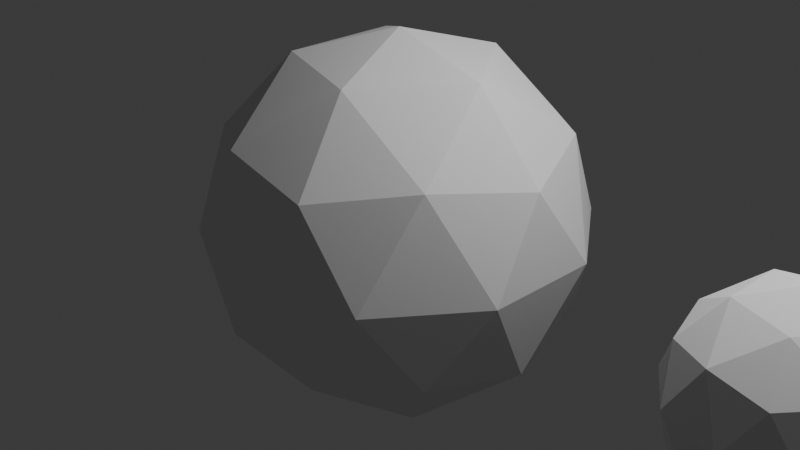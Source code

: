# Source: arch.blend  (saved by Blender 4.2.66; exported with 4.5.12 LTS)
import bpy
from mathutils import Matrix  # noqa: F401  (used for matrix-valued properties, if any)

bpy.ops.wm.read_factory_settings(use_empty=True)
scene = bpy.context.scene
scene.name = 'Scene'

# ---- collections
col_collection = bpy.data.collections.new('Collection'); scene.collection.children.link(col_collection)

# ---- world
world_world = bpy.data.worlds.new('World'); scene.world = world_world
world_world.use_nodes = True; world_world.node_tree.nodes.clear()
_N = world_world.node_tree.nodes; _L = world_world.node_tree.links
n0 = _N.new('ShaderNodeOutputWorld'); n0.name = 'World Output'; n0.location = (300, 300)
n1 = _N.new('ShaderNodeBackground'); n1.name = 'Background'; n1.location = (10, 300)
n1.inputs[0].default_value = (0.05088, 0.05088, 0.05088, 1.0)
_L.new(n1.outputs[0], n0.inputs[0])
n0.is_active_output = True
world_world.color = (0.05088, 0.05088, 0.05088)
world_world.sun_shadow_jitter_overblur = 0.0

# ---- cameras
cam_camera = bpy.data.cameras.new('Camera')
cam_camera.clip_end = 100.0
cam_camera.ortho_scale = 7.314

# ---- lights
light_light = bpy.data.lights.new('Light', 'POINT')
light_light.energy = 1000.0
light_light.shadow_soft_size = 0.1

# ---- meshes
me_cylinder = bpy.data.meshes.new('Cylinder')
me_cylinder.from_pydata([(0.0, -27.99, -3.0), (0.0, -27.99, 3.0), (-5.461, -27.45, -3.0), (-5.461, -27.45, 3.0), (0.0, -30.0, -3.0), (0.0, -30.0, 3.0), (-5.853, -29.42, -3.0), (-5.853, -29.42, 3.0), (-4.032, -29.6, 1.663), (-3.315, -29.67, 1.962), (-3.688, -29.64, 1.848), (-2.538, -29.75, 1.962), (-1.821, -29.82, 1.663), (-2.165, -29.79, 1.848), (-2.926, -29.71, 2.0), (-1.271, -29.87, 1.111), (-0.936, -29.91, -1.018e-13), (-0.9742, -29.9, 0.3902), (-1.087, -29.89, 0.7654), (-1.519, -29.85, 1.414), (-4.917, -29.52, -1.018e-13), (-4.878, -29.52, 0.3902), (-4.581, -29.55, 1.111), (-4.765, -29.53, 0.7654), (-4.334, -29.57, 1.414), (-4.721, -27.53, -9.419e-14), (-4.682, -27.53, 0.3902), (-4.385, -27.56, 1.111), (-4.569, -27.54, 0.7654), (-4.138, -27.58, 1.414), (-3.836, -27.61, 1.663), (-3.119, -27.68, 1.962), (-3.492, -27.65, 1.848), (-2.73, -27.72, 2.0), (-2.342, -27.76, 1.962), (-1.625, -27.83, 1.663), (-1.969, -27.8, 1.848), (-0.74, -27.92, -3.0), (-1.075, -27.88, 1.111), (-0.74, -27.92, -9.419e-14), (-0.936, -29.91, -3.0), (-0.7782, -27.91, 0.3902), (-0.8915, -27.9, 0.7654), (-4.721, -27.53, -3.0), (-4.917, -29.52, -3.0), (-1.323, -27.86, 1.414)], [], [(44, 43, 2, 6), (1, 3, 7, 5), (3, 7, 6, 2), (1, 5, 4, 0), (35, 12, 13, 36), (32, 10, 8, 30), (39, 16, 17, 41), (21, 26, 28, 23), (45, 19, 12, 35), (31, 9, 10, 32), (23, 28, 27, 22), (38, 15, 19, 45), (34, 11, 14, 33), (33, 14, 9, 31), (22, 27, 29, 24), (42, 18, 15, 38), (36, 13, 11, 34), (0, 4, 40, 37), (16, 39, 37, 40), (30, 8, 24, 29), (41, 17, 18, 42), (25, 20, 44, 43), (20, 25, 26, 21), (3, 2, 43, 25, 26, 28, 27, 29, 30, 32, 31, 33, 34, 36, 35, 45, 38, 42, 41, 39, 37, 0, 1), (44, 6, 7, 5, 4, 40, 16, 17, 18, 15, 19, 12, 13, 11, 14, 9, 10, 8, 24, 22, 23, 21, 20)])
_uv = me_cylinder.uv_layers.new(name='UVMap')
_uv.uv.foreach_set('vector', [0.25, 1.0, 0.25, 1.0, 0.0, 0.0, 0.0, 0.0, 0.25, 0.02608, 0.2063, 0.03038, 0.2032, 0.01461, 0.25, 0.01, 0.0, 0.0, 0.0, 0.0, 0.0, 0.0, 0.0, 0.0, 0.0, 0.0, 0.0, 0.0, 0.0, 0.0, 0.0, 0.0, 0.9062, 1.0, 0.9062, 1.0, 0.9375, 1.0, 0.9375, 1.0, 0.0625, 1.0, 0.0625, 1.0, 0.09375, 1.0, 0.09375, 1.0, 0.75, 1.0, 0.75, 1.0, 0.7812, 1.0, 0.7813, 1.0, 0.2188, 1.0, 0.2188, 1.0, 0.1875, 1.0, 0.1875, 1.0, 0.875, 1.0, 0.875, 1.0, 0.9062, 1.0, 0.9062, 1.0, 0.03125, 1.0, 0.03125, 1.0, 0.0625, 1.0, 0.0625, 1.0, 0.1875, 1.0, 0.1875, 1.0, 0.1562, 1.0, 0.1562, 1.0, 0.8438, 1.0, 0.8438, 1.0, 0.875, 1.0, 0.875, 1.0, 0.9688, 1.0, 0.9688, 1.0, 1.0, 1.0, 1.0, 1.0, 0.0, 1.0, 0.0, 1.0, 0.03125, 1.0, 0.03125, 1.0, 0.1562, 1.0, 0.1562, 1.0, 0.125, 1.0, 0.125, 1.0, 0.8125, 1.0, 0.8125, 1.0, 0.8438, 1.0, 0.8438, 1.0, 0.9375, 1.0, 0.9375, 1.0, 0.9688, 1.0, 0.9688, 1.0, 0.0, 0.0, 0.0, 0.0, 0.75, 1.0, 0.75, 1.0, 0.75, 1.0, 0.75, 1.0, 0.75, 1.0, 0.75, 1.0, 0.09375, 1.0, 0.09375, 1.0, 0.125, 1.0, 0.125, 1.0, 0.7813, 1.0, 0.7812, 1.0, 0.8125, 1.0, 0.8125, 1.0, 0.25, 1.0, 0.25, 1.0, 0.25, 1.0, 0.25, 1.0, 0.25, 1.0, 0.25, 1.0, 0.2188, 1.0, 0.2188, 1.0, 0.2063, 0.03038, 0.0, 0.0, 0.25, 1.0, 0.25, 1.0, 0.2188, 1.0, 0.1875, 1.0, 0.1562, 1.0, 0.125, 1.0, 0.09375, 1.0, 0.0625, 1.0, 0.03125, 1.0, 1.0, 1.0, 0.9688, 1.0, 0.9375, 1.0, 0.9062, 1.0, 0.875, 1.0, 0.8438, 1.0, 0.8125, 1.0, 0.7813, 1.0, 0.75, 1.0, 0.75, 1.0, 0.0, 0.0, 0.25, 0.02608, 0.25, 1.0, 0.0, 0.0, 0.2032, 0.01461, 0.0, 0.0, 0.0, 0.0, 0.75, 1.0, 0.75, 1.0, 0.7812, 1.0, 0.8125, 1.0, 0.8438, 1.0, 0.875, 1.0, 0.9062, 1.0, 0.9375, 1.0, 0.9688, 1.0, 0.0, 1.0, 0.03125, 1.0, 0.0625, 1.0, 0.09375, 1.0, 0.125, 1.0, 0.1562, 1.0, 0.1875, 1.0, 0.2188, 1.0, 0.25, 1.0])
me_cylinder.update()
me_icosphere = bpy.data.meshes.new('Icosphere')
me_icosphere.from_pydata([(0.0, 0.0, -2.0), (1.447, -1.051, -0.8944), (-0.5528, -1.701, -0.8944), (-1.789, 0.0, -0.8944), (-0.5528, 1.701, -0.8944), (1.447, 1.051, -0.8944), (0.5528, -1.701, 0.8944), (-1.447, -1.051, 0.8944), (-1.447, 1.051, 0.8944), (0.5528, 1.701, 0.8944), (1.789, 0.0, 0.8944), (0.0, 0.0, 2.0), (-0.3249, -1.0, -1.701), (0.8506, -0.618, -1.701), (0.5257, -1.618, -1.051), (1.701, 0.0, -1.051), (0.8506, 0.618, -1.701), (-1.051, 0.0, -1.701), (-1.376, -1.0, -1.051), (-0.3249, 1.0, -1.701), (-1.376, 1.0, -1.051), (0.5257, 1.618, -1.051), (1.902, -0.618, 0.0), (1.902, 0.618, 0.0), (0.0, -2.0, 0.0), (1.176, -1.618, 0.0), (-1.902, -0.618, 0.0), (-1.176, -1.618, 0.0), (-1.176, 1.618, 0.0), (-1.902, 0.618, 0.0), (1.176, 1.618, 0.0), (0.0, 2.0, 0.0), (1.376, -1.0, 1.051), (-0.5257, -1.618, 1.051), (-1.701, 0.0, 1.051), (-0.5257, 1.618, 1.051), (1.376, 1.0, 1.051), (0.3249, -1.0, 1.701), (1.051, 0.0, 1.701), (-0.8506, -0.618, 1.701), (-0.8506, 0.618, 1.701), (0.3249, 1.0, 1.701)], [], [(0, 13, 12), (1, 13, 15), (0, 12, 17), (0, 17, 19), (0, 19, 16), (1, 15, 22), (2, 14, 24), (3, 18, 26), (4, 20, 28), (5, 21, 30), (1, 22, 25), (2, 24, 27), (3, 26, 29), (4, 28, 31), (5, 30, 23), (6, 32, 37), (7, 33, 39), (8, 34, 40), (9, 35, 41), (10, 36, 38), (38, 41, 11), (38, 36, 41), (36, 9, 41), (41, 40, 11), (41, 35, 40), (35, 8, 40), (40, 39, 11), (40, 34, 39), (34, 7, 39), (39, 37, 11), (39, 33, 37), (33, 6, 37), (37, 38, 11), (37, 32, 38), (32, 10, 38), (23, 36, 10), (23, 30, 36), (30, 9, 36), (31, 35, 9), (31, 28, 35), (28, 8, 35), (29, 34, 8), (29, 26, 34), (26, 7, 34), (27, 33, 7), (27, 24, 33), (24, 6, 33), (25, 32, 6), (25, 22, 32), (22, 10, 32), (30, 31, 9), (30, 21, 31), (21, 4, 31), (28, 29, 8), (28, 20, 29), (20, 3, 29), (26, 27, 7), (26, 18, 27), (18, 2, 27), (24, 25, 6), (24, 14, 25), (14, 1, 25), (22, 23, 10), (22, 15, 23), (15, 5, 23), (16, 21, 5), (16, 19, 21), (19, 4, 21), (19, 20, 4), (19, 17, 20), (17, 3, 20), (17, 18, 3), (17, 12, 18), (12, 2, 18), (15, 16, 5), (15, 13, 16), (13, 0, 16), (12, 14, 2), (12, 13, 14), (13, 1, 14)])
_uv = me_icosphere.uv_layers.new(name='UVMap')
_uv.uv.foreach_set('vector', [0.1818, 0.0, 0.2273, 0.07873, 0.1364, 0.07873, 0.2727, 0.1575, 0.3182, 0.07873, 0.3636, 0.1575, 0.9091, 0.0, 0.9545, 0.07873, 0.8636, 0.07873, 0.7273, 0.0, 0.7727, 0.07873, 0.6818, 0.07873, 0.5455, 0.0, 0.5909, 0.07873, 0.5, 0.07873, 0.2727, 0.1575, 0.3636, 0.1575, 0.3182, 0.2362, 0.09091, 0.1575, 0.1818, 0.1575, 0.1364, 0.2362, 0.8182, 0.1575, 0.9091, 0.1575, 0.8636, 0.2362, 0.6364, 0.1575, 0.7273, 0.1575, 0.6818, 0.2362, 0.4545, 0.1575, 0.5455, 0.1575, 0.5, 0.2362, 0.2727, 0.1575, 0.3182, 0.2362, 0.2273, 0.2362, 0.09091, 0.1575, 0.1364, 0.2362, 0.04546, 0.2362, 0.8182, 0.1575, 0.8636, 0.2362, 0.7727, 0.2362, 0.6364, 0.1575, 0.6818, 0.2362, 0.5909, 0.2362, 0.4545, 0.1575, 0.5, 0.2362, 0.4091, 0.2362, 0.1818, 0.3149, 0.2727, 0.3149, 0.2273, 0.3937, 0.0, 0.3149, 0.09091, 0.3149, 0.04546, 0.3937, 0.7273, 0.3149, 0.8182, 0.3149, 0.7727, 0.3937, 0.5455, 0.3149, 0.6364, 0.3149, 0.5909, 0.3937, 0.3636, 0.3149, 0.4545, 0.3149, 0.4091, 0.3937, 0.4091, 0.3937, 0.5, 0.3937, 0.4545, 0.4724, 0.4091, 0.3937, 0.4545, 0.3149, 0.5, 0.3937, 0.4545, 0.3149, 0.5455, 0.3149, 0.5, 0.3937, 0.5909, 0.3937, 0.6818, 0.3937, 0.6364, 0.4724, 0.5909, 0.3937, 0.6364, 0.3149, 0.6818, 0.3937, 0.6364, 0.3149, 0.7273, 0.3149, 0.6818, 0.3937, 0.7727, 0.3937, 0.8636, 0.3937, 0.8182, 0.4724, 0.7727, 0.3937, 0.8182, 0.3149, 0.8636, 0.3937, 0.8182, 0.3149, 0.9091, 0.3149, 0.8636, 0.3937, 0.04546, 0.3937, 0.1364, 0.3937, 0.09091, 0.4724, 0.04546, 0.3937, 0.09091, 0.3149, 0.1364, 0.3937, 0.09091, 0.3149, 0.1818, 0.3149, 0.1364, 0.3937, 0.2273, 0.3937, 0.3182, 0.3937, 0.2727, 0.4724, 0.2273, 0.3937, 0.2727, 0.3149, 0.3182, 0.3937, 0.2727, 0.3149, 0.3636, 0.3149, 0.3182, 0.3937, 0.4091, 0.2362, 0.4545, 0.3149, 0.3636, 0.3149, 0.4091, 0.2362, 0.5, 0.2362, 0.4545, 0.3149, 0.5, 0.2362, 0.5455, 0.3149, 0.4545, 0.3149, 0.5909, 0.2362, 0.6364, 0.3149, 0.5455, 0.3149, 0.5909, 0.2362, 0.6818, 0.2362, 0.6364, 0.3149, 0.6818, 0.2362, 0.7273, 0.3149, 0.6364, 0.3149, 0.7727, 0.2362, 0.8182, 0.3149, 0.7273, 0.3149, 0.7727, 0.2362, 0.8636, 0.2362, 0.8182, 0.3149, 0.8636, 0.2362, 0.9091, 0.3149, 0.8182, 0.3149, 0.04546, 0.2362, 0.09091, 0.3149, 0.0, 0.3149, 0.04546, 0.2362, 0.1364, 0.2362, 0.09091, 0.3149, 0.1364, 0.2362, 0.1818, 0.3149, 0.09091, 0.3149, 0.2273, 0.2362, 0.2727, 0.3149, 0.1818, 0.3149, 0.2273, 0.2362, 0.3182, 0.2362, 0.2727, 0.3149, 0.3182, 0.2362, 0.3636, 0.3149, 0.2727, 0.3149, 0.5, 0.2362, 0.5909, 0.2362, 0.5455, 0.3149, 0.5, 0.2362, 0.5455, 0.1575, 0.5909, 0.2362, 0.5455, 0.1575, 0.6364, 0.1575, 0.5909, 0.2362, 0.6818, 0.2362, 0.7727, 0.2362, 0.7273, 0.3149, 0.6818, 0.2362, 0.7273, 0.1575, 0.7727, 0.2362, 0.7273, 0.1575, 0.8182, 0.1575, 0.7727, 0.2362, 0.8636, 0.2362, 0.9545, 0.2362, 0.9091, 0.3149, 0.8636, 0.2362, 0.9091, 0.1575, 0.9545, 0.2362, 0.9091, 0.1575, 1.0, 0.1575, 0.9545, 0.2362, 0.1364, 0.2362, 0.2273, 0.2362, 0.1818, 0.3149, 0.1364, 0.2362, 0.1818, 0.1575, 0.2273, 0.2362, 0.1818, 0.1575, 0.2727, 0.1575, 0.2273, 0.2362, 0.3182, 0.2362, 0.4091, 0.2362, 0.3636, 0.3149, 0.3182, 0.2362, 0.3636, 0.1575, 0.4091, 0.2362, 0.3636, 0.1575, 0.4545, 0.1575, 0.4091, 0.2362, 0.5, 0.07873, 0.5455, 0.1575, 0.4545, 0.1575, 0.5, 0.07873, 0.5909, 0.07873, 0.5455, 0.1575, 0.5909, 0.07873, 0.6364, 0.1575, 0.5455, 0.1575, 0.6818, 0.07873, 0.7273, 0.1575, 0.6364, 0.1575, 0.6818, 0.07873, 0.7727, 0.07873, 0.7273, 0.1575, 0.7727, 0.07873, 0.8182, 0.1575, 0.7273, 0.1575, 0.8636, 0.07873, 0.9091, 0.1575, 0.8182, 0.1575, 0.8636, 0.07873, 0.9545, 0.07873, 0.9091, 0.1575, 0.9545, 0.07873, 1.0, 0.1575, 0.9091, 0.1575, 0.3636, 0.1575, 0.4091, 0.07873, 0.4545, 0.1575, 0.3636, 0.1575, 0.3182, 0.07873, 0.4091, 0.07873, 0.3182, 0.07873, 0.3636, 0.0, 0.4091, 0.07873, 0.1364, 0.07873, 0.1818, 0.1575, 0.09091, 0.1575, 0.1364, 0.07873, 0.2273, 0.07873, 0.1818, 0.1575, 0.2273, 0.07873, 0.2727, 0.1575, 0.1818, 0.1575])
me_icosphere.update()
me_icosphere_001 = bpy.data.meshes.new('Icosphere.001')
me_icosphere_001.from_pydata([(0.0, 0.0, -2.0), (1.447, -1.051, -0.8944), (-0.5528, -1.701, -0.8944), (-1.789, 0.0, -0.8944), (-0.5528, 1.701, -0.8944), (1.447, 1.051, -0.8944), (0.5528, -1.701, 0.8944), (-1.447, -1.051, 0.8944), (-1.447, 1.051, 0.8944), (0.5528, 1.701, 0.8944), (1.789, 0.0, 0.8944), (0.0, 0.0, 2.0), (-0.3249, -1.0, -1.701), (0.8506, -0.618, -1.701), (0.5257, -1.618, -1.051), (1.701, 0.0, -1.051), (0.8506, 0.618, -1.701), (-1.051, 0.0, -1.701), (-1.376, -1.0, -1.051), (-0.3249, 1.0, -1.701), (-1.376, 1.0, -1.051), (0.5257, 1.618, -1.051), (1.902, -0.618, 0.0), (1.902, 0.618, 0.0), (0.0, -2.0, 0.0), (1.176, -1.618, 0.0), (-1.902, -0.618, 0.0), (-1.176, -1.618, 0.0), (-1.176, 1.618, 0.0), (-1.902, 0.618, 0.0), (1.176, 1.618, 0.0), (0.0, 2.0, 0.0), (1.376, -1.0, 1.051), (-0.5257, -1.618, 1.051), (-1.701, 0.0, 1.051), (-0.5257, 1.618, 1.051), (1.376, 1.0, 1.051), (0.3249, -1.0, 1.701), (1.051, 0.0, 1.701), (-0.8506, -0.618, 1.701), (-0.8506, 0.618, 1.701), (0.3249, 1.0, 1.701)], [], [(0, 13, 12), (1, 13, 15), (0, 12, 17), (0, 17, 19), (0, 19, 16), (1, 15, 22), (2, 14, 24), (3, 18, 26), (4, 20, 28), (5, 21, 30), (1, 22, 25), (2, 24, 27), (3, 26, 29), (4, 28, 31), (5, 30, 23), (6, 32, 37), (7, 33, 39), (8, 34, 40), (9, 35, 41), (10, 36, 38), (38, 41, 11), (38, 36, 41), (36, 9, 41), (41, 40, 11), (41, 35, 40), (35, 8, 40), (40, 39, 11), (40, 34, 39), (34, 7, 39), (39, 37, 11), (39, 33, 37), (33, 6, 37), (37, 38, 11), (37, 32, 38), (32, 10, 38), (23, 36, 10), (23, 30, 36), (30, 9, 36), (31, 35, 9), (31, 28, 35), (28, 8, 35), (29, 34, 8), (29, 26, 34), (26, 7, 34), (27, 33, 7), (27, 24, 33), (24, 6, 33), (25, 32, 6), (25, 22, 32), (22, 10, 32), (30, 31, 9), (30, 21, 31), (21, 4, 31), (28, 29, 8), (28, 20, 29), (20, 3, 29), (26, 27, 7), (26, 18, 27), (18, 2, 27), (24, 25, 6), (24, 14, 25), (14, 1, 25), (22, 23, 10), (22, 15, 23), (15, 5, 23), (16, 21, 5), (16, 19, 21), (19, 4, 21), (19, 20, 4), (19, 17, 20), (17, 3, 20), (17, 18, 3), (17, 12, 18), (12, 2, 18), (15, 16, 5), (15, 13, 16), (13, 0, 16), (12, 14, 2), (12, 13, 14), (13, 1, 14)])
_uv = me_icosphere_001.uv_layers.new(name='UVMap')
_uv.uv.foreach_set('vector', [0.1818, 0.0, 0.2273, 0.07873, 0.1364, 0.07873, 0.2727, 0.1575, 0.3182, 0.07873, 0.3636, 0.1575, 0.9091, 0.0, 0.9545, 0.07873, 0.8636, 0.07873, 0.7273, 0.0, 0.7727, 0.07873, 0.6818, 0.07873, 0.5455, 0.0, 0.5909, 0.07873, 0.5, 0.07873, 0.2727, 0.1575, 0.3636, 0.1575, 0.3182, 0.2362, 0.09091, 0.1575, 0.1818, 0.1575, 0.1364, 0.2362, 0.8182, 0.1575, 0.9091, 0.1575, 0.8636, 0.2362, 0.6364, 0.1575, 0.7273, 0.1575, 0.6818, 0.2362, 0.4545, 0.1575, 0.5455, 0.1575, 0.5, 0.2362, 0.2727, 0.1575, 0.3182, 0.2362, 0.2273, 0.2362, 0.09091, 0.1575, 0.1364, 0.2362, 0.04546, 0.2362, 0.8182, 0.1575, 0.8636, 0.2362, 0.7727, 0.2362, 0.6364, 0.1575, 0.6818, 0.2362, 0.5909, 0.2362, 0.4545, 0.1575, 0.5, 0.2362, 0.4091, 0.2362, 0.1818, 0.3149, 0.2727, 0.3149, 0.2273, 0.3937, 0.0, 0.3149, 0.09091, 0.3149, 0.04546, 0.3937, 0.7273, 0.3149, 0.8182, 0.3149, 0.7727, 0.3937, 0.5455, 0.3149, 0.6364, 0.3149, 0.5909, 0.3937, 0.3636, 0.3149, 0.4545, 0.3149, 0.4091, 0.3937, 0.4091, 0.3937, 0.5, 0.3937, 0.4545, 0.4724, 0.4091, 0.3937, 0.4545, 0.3149, 0.5, 0.3937, 0.4545, 0.3149, 0.5455, 0.3149, 0.5, 0.3937, 0.5909, 0.3937, 0.6818, 0.3937, 0.6364, 0.4724, 0.5909, 0.3937, 0.6364, 0.3149, 0.6818, 0.3937, 0.6364, 0.3149, 0.7273, 0.3149, 0.6818, 0.3937, 0.7727, 0.3937, 0.8636, 0.3937, 0.8182, 0.4724, 0.7727, 0.3937, 0.8182, 0.3149, 0.8636, 0.3937, 0.8182, 0.3149, 0.9091, 0.3149, 0.8636, 0.3937, 0.04546, 0.3937, 0.1364, 0.3937, 0.09091, 0.4724, 0.04546, 0.3937, 0.09091, 0.3149, 0.1364, 0.3937, 0.09091, 0.3149, 0.1818, 0.3149, 0.1364, 0.3937, 0.2273, 0.3937, 0.3182, 0.3937, 0.2727, 0.4724, 0.2273, 0.3937, 0.2727, 0.3149, 0.3182, 0.3937, 0.2727, 0.3149, 0.3636, 0.3149, 0.3182, 0.3937, 0.4091, 0.2362, 0.4545, 0.3149, 0.3636, 0.3149, 0.4091, 0.2362, 0.5, 0.2362, 0.4545, 0.3149, 0.5, 0.2362, 0.5455, 0.3149, 0.4545, 0.3149, 0.5909, 0.2362, 0.6364, 0.3149, 0.5455, 0.3149, 0.5909, 0.2362, 0.6818, 0.2362, 0.6364, 0.3149, 0.6818, 0.2362, 0.7273, 0.3149, 0.6364, 0.3149, 0.7727, 0.2362, 0.8182, 0.3149, 0.7273, 0.3149, 0.7727, 0.2362, 0.8636, 0.2362, 0.8182, 0.3149, 0.8636, 0.2362, 0.9091, 0.3149, 0.8182, 0.3149, 0.04546, 0.2362, 0.09091, 0.3149, 0.0, 0.3149, 0.04546, 0.2362, 0.1364, 0.2362, 0.09091, 0.3149, 0.1364, 0.2362, 0.1818, 0.3149, 0.09091, 0.3149, 0.2273, 0.2362, 0.2727, 0.3149, 0.1818, 0.3149, 0.2273, 0.2362, 0.3182, 0.2362, 0.2727, 0.3149, 0.3182, 0.2362, 0.3636, 0.3149, 0.2727, 0.3149, 0.5, 0.2362, 0.5909, 0.2362, 0.5455, 0.3149, 0.5, 0.2362, 0.5455, 0.1575, 0.5909, 0.2362, 0.5455, 0.1575, 0.6364, 0.1575, 0.5909, 0.2362, 0.6818, 0.2362, 0.7727, 0.2362, 0.7273, 0.3149, 0.6818, 0.2362, 0.7273, 0.1575, 0.7727, 0.2362, 0.7273, 0.1575, 0.8182, 0.1575, 0.7727, 0.2362, 0.8636, 0.2362, 0.9545, 0.2362, 0.9091, 0.3149, 0.8636, 0.2362, 0.9091, 0.1575, 0.9545, 0.2362, 0.9091, 0.1575, 1.0, 0.1575, 0.9545, 0.2362, 0.1364, 0.2362, 0.2273, 0.2362, 0.1818, 0.3149, 0.1364, 0.2362, 0.1818, 0.1575, 0.2273, 0.2362, 0.1818, 0.1575, 0.2727, 0.1575, 0.2273, 0.2362, 0.3182, 0.2362, 0.4091, 0.2362, 0.3636, 0.3149, 0.3182, 0.2362, 0.3636, 0.1575, 0.4091, 0.2362, 0.3636, 0.1575, 0.4545, 0.1575, 0.4091, 0.2362, 0.5, 0.07873, 0.5455, 0.1575, 0.4545, 0.1575, 0.5, 0.07873, 0.5909, 0.07873, 0.5455, 0.1575, 0.5909, 0.07873, 0.6364, 0.1575, 0.5455, 0.1575, 0.6818, 0.07873, 0.7273, 0.1575, 0.6364, 0.1575, 0.6818, 0.07873, 0.7727, 0.07873, 0.7273, 0.1575, 0.7727, 0.07873, 0.8182, 0.1575, 0.7273, 0.1575, 0.8636, 0.07873, 0.9091, 0.1575, 0.8182, 0.1575, 0.8636, 0.07873, 0.9545, 0.07873, 0.9091, 0.1575, 0.9545, 0.07873, 1.0, 0.1575, 0.9091, 0.1575, 0.3636, 0.1575, 0.4091, 0.07873, 0.4545, 0.1575, 0.3636, 0.1575, 0.3182, 0.07873, 0.4091, 0.07873, 0.3182, 0.07873, 0.3636, 0.0, 0.4091, 0.07873, 0.1364, 0.07873, 0.1818, 0.1575, 0.09091, 0.1575, 0.1364, 0.07873, 0.2273, 0.07873, 0.1818, 0.1575, 0.2273, 0.07873, 0.2727, 0.1575, 0.1818, 0.1575])
me_icosphere_001.update()
me_cylinder_001 = bpy.data.meshes.new('Cylinder.001')
me_cylinder_001.from_pydata([(0.0, 29.0, -3.0), (0.0, 29.0, 3.0), (5.657, 28.44, -3.0), (5.657, 28.44, 3.0), (11.1, 26.79, -3.0), (11.1, 26.79, 3.0), (16.11, 24.11, -3.0), (16.11, 24.11, 3.0), (20.5, 20.5, -3.0), (20.5, 20.5, 3.0), (24.11, 16.11, -3.0), (24.11, 16.11, 3.0), (26.79, 11.1, -3.0), (26.79, 11.1, 3.0), (28.44, 5.657, -3.0), (28.44, 5.657, 3.0), (29.0, 0.0, -3.0), (29.0, 0.0, 3.0), (28.44, -5.657, -3.0), (28.44, -5.657, 3.0), (26.79, -11.1, -3.0), (26.79, -11.1, 3.0), (24.11, -16.11, -3.0), (24.11, -16.11, 3.0), (20.5, -20.5, -3.0), (20.5, -20.5, 3.0), (16.11, -24.11, -3.0), (16.11, -24.11, 3.0), (11.1, -26.79, -3.0), (11.1, -26.79, 3.0), (5.657, -28.44, -3.0), (5.657, -28.44, 3.0), (0.0, -29.0, -3.0), (0.0, -29.0, 3.0), (-5.657, -28.44, -3.0), (-5.657, -28.44, 3.0), (-11.1, -26.79, -3.0), (-11.1, -26.79, 3.0), (-16.11, -24.11, -3.0), (-16.11, -24.11, 3.0), (-20.5, -20.5, -3.0), (-20.5, -20.5, 3.0), (-24.11, -16.11, -3.0), (-24.11, -16.11, 3.0), (-26.79, -11.1, -3.0), (-26.79, -11.1, 3.0), (-28.44, -5.657, -3.0), (-28.44, -5.657, 3.0), (-29.0, 0.0, -3.0), (-29.0, 0.0, 3.0), (-28.44, 5.657, -3.0), (-28.44, 5.657, 3.0), (-26.79, 11.1, -3.0), (-26.79, 11.1, 3.0), (-24.11, 16.11, -3.0), (-24.11, 16.11, 3.0), (-20.5, 20.5, -3.0), (-20.5, 20.5, 3.0), (-16.11, 24.11, -3.0), (-16.11, 24.11, 3.0), (-11.1, 26.79, -3.0), (-11.1, 26.79, 3.0), (-5.657, 28.44, -3.0), (-5.657, 28.44, 3.0), (0.0, 30.0, -3.0), (5.853, 29.42, -3.0), (5.853, 29.42, 3.0), (0.0, 30.0, 3.0), (11.48, 27.72, -3.0), (11.48, 27.72, 3.0), (16.67, 24.94, -3.0), (16.67, 24.94, 3.0), (21.21, 21.21, -3.0), (21.21, 21.21, 3.0), (24.94, 16.67, -3.0), (24.94, 16.67, 3.0), (27.72, 11.48, -3.0), (27.72, 11.48, 3.0), (29.42, 5.853, -3.0), (29.42, 5.853, 3.0), (30.0, 0.0, -3.0), (30.0, 0.0, 3.0), (29.42, -5.853, -3.0), (29.42, -5.853, 3.0), (27.72, -11.48, -3.0), (27.72, -11.48, 3.0), (24.94, -16.67, -3.0), (24.94, -16.67, 3.0), (21.21, -21.21, -3.0), (21.21, -21.21, 3.0), (16.67, -24.94, -3.0), (16.67, -24.94, 3.0), (11.48, -27.72, -3.0), (11.48, -27.72, 3.0), (5.853, -29.42, -3.0), (5.853, -29.42, 3.0), (0.0, -30.0, -3.0), (0.0, -30.0, 3.0), (-5.853, -29.42, -3.0), (-5.853, -29.42, 3.0), (-11.48, -27.72, -3.0), (-11.48, -27.72, 3.0), (-16.67, -24.94, -3.0), (-16.67, -24.94, 3.0), (-21.21, -21.21, -3.0), (-21.21, -21.21, 3.0), (-24.94, -16.67, -3.0), (-24.94, -16.67, 3.0), (-27.72, -11.48, -3.0), (-27.72, -11.48, 3.0), (-29.42, -5.853, -3.0), (-29.42, -5.853, 3.0), (-30.0, 0.0, -3.0), (-30.0, 0.0, 3.0), (-29.42, 5.853, -3.0), (-29.42, 5.853, 3.0), (-27.72, 11.48, -3.0), (-27.72, 11.48, 3.0), (-24.94, 16.67, -3.0), (-24.94, 16.67, 3.0), (-21.21, 21.21, -3.0), (-21.21, 21.21, 3.0), (-16.67, 24.94, -3.0), (-16.67, 24.94, 3.0), (-11.48, 27.72, -3.0), (-11.48, 27.72, 3.0), (-5.853, 29.42, -3.0), (-5.853, 29.42, 3.0)], [], [(64, 67, 66, 65), (65, 66, 69, 68), (68, 69, 71, 70), (70, 71, 73, 72), (72, 73, 75, 74), (74, 75, 77, 76), (76, 77, 79, 78), (78, 79, 81, 80), (80, 81, 83, 82), (82, 83, 85, 84), (84, 85, 87, 86), (86, 87, 89, 88), (88, 89, 91, 90), (90, 91, 93, 92), (92, 93, 95, 94), (94, 95, 97, 96), (96, 97, 99, 98), (98, 99, 101, 100), (100, 101, 103, 102), (102, 103, 105, 104), (104, 105, 107, 106), (106, 107, 109, 108), (108, 109, 111, 110), (110, 111, 113, 112), (112, 113, 115, 114), (114, 115, 117, 116), (116, 117, 119, 118), (118, 119, 121, 120), (120, 121, 123, 122), (122, 123, 125, 124), (124, 125, 127, 126), (126, 127, 67, 64), (2, 0, 64, 65), (1, 3, 66, 67), (4, 2, 65, 68), (3, 5, 69, 66), (6, 4, 68, 70), (5, 7, 71, 69), (8, 6, 70, 72), (7, 9, 73, 71), (10, 8, 72, 74), (9, 11, 75, 73), (12, 10, 74, 76), (11, 13, 77, 75), (14, 12, 76, 78), (13, 15, 79, 77), (16, 14, 78, 80), (15, 17, 81, 79), (18, 16, 80, 82), (17, 19, 83, 81), (20, 18, 82, 84), (19, 21, 85, 83), (22, 20, 84, 86), (21, 23, 87, 85), (24, 22, 86, 88), (23, 25, 89, 87), (26, 24, 88, 90), (25, 27, 91, 89), (28, 26, 90, 92), (27, 29, 93, 91), (30, 28, 92, 94), (29, 31, 95, 93), (32, 30, 94, 96), (31, 33, 97, 95), (34, 32, 96, 98), (33, 35, 99, 97), (36, 34, 98, 100), (35, 37, 101, 99), (38, 36, 100, 102), (37, 39, 103, 101), (40, 38, 102, 104), (39, 41, 105, 103), (42, 40, 104, 106), (41, 43, 107, 105), (44, 42, 106, 108), (43, 45, 109, 107), (46, 44, 108, 110), (45, 47, 111, 109), (48, 46, 110, 112), (47, 49, 113, 111), (50, 48, 112, 114), (49, 51, 115, 113), (52, 50, 114, 116), (51, 53, 117, 115), (54, 52, 116, 118), (53, 55, 119, 117), (56, 54, 118, 120), (55, 57, 121, 119), (58, 56, 120, 122), (57, 59, 123, 121), (60, 58, 122, 124), (59, 61, 125, 123), (62, 60, 124, 126), (61, 63, 127, 125), (0, 62, 126, 64), (63, 1, 67, 127), (1, 63, 62, 0), (63, 61, 60, 62), (61, 59, 58, 60), (59, 57, 56, 58), (57, 55, 54, 56), (55, 53, 52, 54), (53, 51, 50, 52), (51, 49, 48, 50), (49, 47, 46, 48), (47, 45, 44, 46), (45, 43, 42, 44), (43, 41, 40, 42), (41, 39, 38, 40), (39, 37, 36, 38), (37, 35, 34, 36), (35, 33, 32, 34), (33, 31, 30, 32), (31, 29, 28, 30), (29, 27, 26, 28), (27, 25, 24, 26), (25, 23, 22, 24), (23, 21, 20, 22), (21, 19, 18, 20), (19, 17, 16, 18), (17, 15, 14, 16), (15, 13, 12, 14), (13, 11, 10, 12), (11, 9, 8, 10), (9, 7, 6, 8), (7, 5, 4, 6), (5, 3, 2, 4), (3, 1, 0, 2)])
_uv = me_cylinder_001.uv_layers.new(name='UVMap')
_uv.uv.foreach_set('vector', [1.0, 0.5, 1.0, 1.0, 0.9688, 1.0, 0.9688, 0.5, 0.9688, 0.5, 0.9688, 1.0, 0.9375, 1.0, 0.9375, 0.5, 0.9375, 0.5, 0.9375, 1.0, 0.9062, 1.0, 0.9062, 0.5, 0.9062, 0.5, 0.9062, 1.0, 0.875, 1.0, 0.875, 0.5, 0.875, 0.5, 0.875, 1.0, 0.8438, 1.0, 0.8438, 0.5, 0.8438, 0.5, 0.8438, 1.0, 0.8125, 1.0, 0.8125, 0.5, 0.8125, 0.5, 0.8125, 1.0, 0.7812, 1.0, 0.7812, 0.5, 0.7812, 0.5, 0.7812, 1.0, 0.75, 1.0, 0.75, 0.5, 0.75, 0.5, 0.75, 1.0, 0.7188, 1.0, 0.7188, 0.5, 0.7188, 0.5, 0.7188, 1.0, 0.6875, 1.0, 0.6875, 0.5, 0.6875, 0.5, 0.6875, 1.0, 0.6562, 1.0, 0.6562, 0.5, 0.6562, 0.5, 0.6562, 1.0, 0.625, 1.0, 0.625, 0.5, 0.625, 0.5, 0.625, 1.0, 0.5938, 1.0, 0.5938, 0.5, 0.5938, 0.5, 0.5938, 1.0, 0.5625, 1.0, 0.5625, 0.5, 0.5625, 0.5, 0.5625, 1.0, 0.5312, 1.0, 0.5312, 0.5, 0.5312, 0.5, 0.5312, 1.0, 0.5, 1.0, 0.5, 0.5, 0.5, 0.5, 0.5, 1.0, 0.4688, 1.0, 0.4688, 0.5, 0.4688, 0.5, 0.4688, 1.0, 0.4375, 1.0, 0.4375, 0.5, 0.4375, 0.5, 0.4375, 1.0, 0.4062, 1.0, 0.4062, 0.5, 0.4062, 0.5, 0.4062, 1.0, 0.375, 1.0, 0.375, 0.5, 0.375, 0.5, 0.375, 1.0, 0.3438, 1.0, 0.3438, 0.5, 0.3438, 0.5, 0.3438, 1.0, 0.3125, 1.0, 0.3125, 0.5, 0.3125, 0.5, 0.3125, 1.0, 0.2812, 1.0, 0.2812, 0.5, 0.2812, 0.5, 0.2812, 1.0, 0.25, 1.0, 0.25, 0.5, 0.25, 0.5, 0.25, 1.0, 0.2188, 1.0, 0.2188, 0.5, 0.2188, 0.5, 0.2188, 1.0, 0.1875, 1.0, 0.1875, 0.5, 0.1875, 0.5, 0.1875, 1.0, 0.1562, 1.0, 0.1562, 0.5, 0.1562, 0.5, 0.1562, 1.0, 0.125, 1.0, 0.125, 0.5, 0.125, 0.5, 0.125, 1.0, 0.09375, 1.0, 0.09375, 0.5, 0.09375, 0.5, 0.09375, 1.0, 0.0625, 1.0, 0.0625, 0.5, 0.0625, 0.5, 0.0625, 1.0, 0.03125, 1.0, 0.03125, 0.5, 0.03125, 0.5, 0.03125, 1.0, 0.0, 1.0, 0.0, 0.5, 0.7953, 0.4775, 0.75, 0.482, 0.75, 0.49, 0.7968, 0.4854, 0.25, 0.482, 0.2953, 0.4775, 0.2968, 0.4854, 0.25, 0.49, 0.8388, 0.4643, 0.7953, 0.4775, 0.7968, 0.4854, 0.8418, 0.4717, 0.2953, 0.4775, 0.3388, 0.4643, 0.3418, 0.4717, 0.2968, 0.4854, 0.8789, 0.4429, 0.8388, 0.4643, 0.8418, 0.4717, 0.8833, 0.4496, 0.3388, 0.4643, 0.3789, 0.4429, 0.3833, 0.4496, 0.3418, 0.4717, 0.914, 0.414, 0.8789, 0.4429, 0.8833, 0.4496, 0.9197, 0.4197, 0.3789, 0.4429, 0.414, 0.414, 0.4197, 0.4197, 0.3833, 0.4496, 0.9429, 0.3789, 0.914, 0.414, 0.9197, 0.4197, 0.9496, 0.3833, 0.414, 0.414, 0.4429, 0.3789, 0.4496, 0.3833, 0.4197, 0.4197, 0.9643, 0.3388, 0.9429, 0.3789, 0.9496, 0.3833, 0.9717, 0.3418, 0.4429, 0.3789, 0.4643, 0.3388, 0.4717, 0.3418, 0.4496, 0.3833, 0.9775, 0.2953, 0.9643, 0.3388, 0.9717, 0.3418, 0.9854, 0.2968, 0.4643, 0.3388, 0.4775, 0.2953, 0.4854, 0.2968, 0.4717, 0.3418, 0.982, 0.25, 0.9775, 0.2953, 0.9854, 0.2968, 0.99, 0.25, 0.4775, 0.2953, 0.482, 0.25, 0.49, 0.25, 0.4854, 0.2968, 0.9775, 0.2047, 0.982, 0.25, 0.99, 0.25, 0.9854, 0.2032, 0.482, 0.25, 0.4775, 0.2047, 0.4854, 0.2032, 0.49, 0.25, 0.9643, 0.1612, 0.9775, 0.2047, 0.9854, 0.2032, 0.9717, 0.1582, 0.4775, 0.2047, 0.4643, 0.1612, 0.4717, 0.1582, 0.4854, 0.2032, 0.9429, 0.1211, 0.9643, 0.1612, 0.9717, 0.1582, 0.9496, 0.1167, 0.4643, 0.1612, 0.4429, 0.1211, 0.4496, 0.1167, 0.4717, 0.1582, 0.914, 0.08598, 0.9429, 0.1211, 0.9496, 0.1167, 0.9197, 0.08029, 0.4429, 0.1211, 0.414, 0.08598, 0.4197, 0.08029, 0.4496, 0.1167, 0.8789, 0.05713, 0.914, 0.08598, 0.9197, 0.08029, 0.8833, 0.05045, 0.414, 0.08598, 0.3789, 0.05713, 0.3833, 0.05045, 0.4197, 0.08029, 0.8388, 0.0357, 0.8789, 0.05713, 0.8833, 0.05045, 0.8418, 0.02827, 0.3789, 0.05713, 0.3388, 0.0357, 0.3418, 0.02827, 0.3833, 0.05045, 0.7953, 0.0225, 0.8388, 0.0357, 0.8418, 0.02827, 0.7968, 0.01461, 0.3388, 0.0357, 0.2953, 0.0225, 0.2968, 0.01461, 0.3418, 0.02827, 0.75, 0.01804, 0.7953, 0.0225, 0.7968, 0.01461, 0.75, 0.01, 0.2953, 0.0225, 0.25, 0.01804, 0.25, 0.01, 0.2968, 0.01461, 0.7047, 0.0225, 0.75, 0.01804, 0.75, 0.01, 0.7032, 0.01461, 0.25, 0.01804, 0.2047, 0.0225, 0.2032, 0.01461, 0.25, 0.01, 0.6612, 0.0357, 0.7047, 0.0225, 0.7032, 0.01461, 0.6582, 0.02827, 0.2047, 0.0225, 0.1612, 0.0357, 0.1582, 0.02827, 0.2032, 0.01461, 0.6211, 0.05713, 0.6612, 0.0357, 0.6582, 0.02827, 0.6167, 0.05045, 0.1612, 0.0357, 0.1211, 0.05713, 0.1167, 0.05045, 0.1582, 0.02827, 0.586, 0.08598, 0.6211, 0.05713, 0.6167, 0.05045, 0.5803, 0.08029, 0.1211, 0.05713, 0.08598, 0.08598, 0.08029, 0.08029, 0.1167, 0.05045, 0.5571, 0.1211, 0.586, 0.08598, 0.5803, 0.08029, 0.5504, 0.1167, 0.08598, 0.08598, 0.05713, 0.1211, 0.05045, 0.1167, 0.08029, 0.08029, 0.5357, 0.1612, 0.5571, 0.1211, 0.5504, 0.1167, 0.5283, 0.1582, 0.05713, 0.1211, 0.0357, 0.1612, 0.02827, 0.1582, 0.05045, 0.1167, 0.5225, 0.2047, 0.5357, 0.1612, 0.5283, 0.1582, 0.5146, 0.2032, 0.0357, 0.1612, 0.0225, 0.2047, 0.01461, 0.2032, 0.02827, 0.1582, 0.518, 0.25, 0.5225, 0.2047, 0.5146, 0.2032, 0.51, 0.25, 0.0225, 0.2047, 0.01804, 0.25, 0.01, 0.25, 0.01461, 0.2032, 0.5225, 0.2953, 0.518, 0.25, 0.51, 0.25, 0.5146, 0.2968, 0.01804, 0.25, 0.0225, 0.2953, 0.01461, 0.2968, 0.01, 0.25, 0.5357, 0.3388, 0.5225, 0.2953, 0.5146, 0.2968, 0.5283, 0.3418, 0.0225, 0.2953, 0.0357, 0.3388, 0.02827, 0.3418, 0.01461, 0.2968, 0.5571, 0.3789, 0.5357, 0.3388, 0.5283, 0.3418, 0.5504, 0.3833, 0.0357, 0.3388, 0.05713, 0.3789, 0.05045, 0.3833, 0.02827, 0.3418, 0.586, 0.414, 0.5571, 0.3789, 0.5504, 0.3833, 0.5803, 0.4197, 0.05713, 0.3789, 0.08598, 0.414, 0.08029, 0.4197, 0.05045, 0.3833, 0.6211, 0.4429, 0.586, 0.414, 0.5803, 0.4197, 0.6167, 0.4496, 0.08598, 0.414, 0.1211, 0.4429, 0.1167, 0.4496, 0.08029, 0.4197, 0.6612, 0.4643, 0.6211, 0.4429, 0.6167, 0.4496, 0.6582, 0.4717, 0.1211, 0.4429, 0.1612, 0.4643, 0.1582, 0.4717, 0.1167, 0.4496, 0.7047, 0.4775, 0.6612, 0.4643, 0.6582, 0.4717, 0.7032, 0.4854, 0.1612, 0.4643, 0.2047, 0.4775, 0.2032, 0.4854, 0.1582, 0.4717, 0.75, 0.482, 0.7047, 0.4775, 0.7032, 0.4854, 0.75, 0.49, 0.2047, 0.4775, 0.25, 0.482, 0.25, 0.49, 0.2032, 0.4854, 0.25, 0.482, 0.2047, 0.4775, 0.7047, 0.4775, 0.75, 0.482, 0.2047, 0.4775, 0.1612, 0.4643, 0.6612, 0.4643, 0.7047, 0.4775, 0.1612, 0.4643, 0.1211, 0.4429, 0.6211, 0.4429, 0.6612, 0.4643, 0.1211, 0.4429, 0.08598, 0.414, 0.586, 0.414, 0.6211, 0.4429, 0.08598, 0.414, 0.05713, 0.3789, 0.5571, 0.3789, 0.586, 0.414, 0.05713, 0.3789, 0.0357, 0.3388, 0.5357, 0.3388, 0.5571, 0.3789, 0.0357, 0.3388, 0.0225, 0.2953, 0.5225, 0.2953, 0.5357, 0.3388, 0.0225, 0.2953, 0.01804, 0.25, 0.518, 0.25, 0.5225, 0.2953, 0.01804, 0.25, 0.0225, 0.2047, 0.5225, 0.2047, 0.518, 0.25, 0.0225, 0.2047, 0.0357, 0.1612, 0.5357, 0.1612, 0.5225, 0.2047, 0.0357, 0.1612, 0.05713, 0.1211, 0.5571, 0.1211, 0.5357, 0.1612, 0.05713, 0.1211, 0.08598, 0.08598, 0.586, 0.08598, 0.5571, 0.1211, 0.08598, 0.08598, 0.1211, 0.05713, 0.6211, 0.05713, 0.586, 0.08598, 0.1211, 0.05713, 0.1612, 0.0357, 0.6612, 0.0357, 0.6211, 0.05713, 0.1612, 0.0357, 0.2047, 0.0225, 0.7047, 0.0225, 0.6612, 0.0357, 0.2047, 0.0225, 0.25, 0.01804, 0.75, 0.01804, 0.7047, 0.0225, 0.25, 0.01804, 0.2953, 0.0225, 0.7953, 0.0225, 0.75, 0.01804, 0.2953, 0.0225, 0.3388, 0.0357, 0.8388, 0.0357, 0.7953, 0.0225, 0.3388, 0.0357, 0.3789, 0.05713, 0.8789, 0.05713, 0.8388, 0.0357, 0.3789, 0.05713, 0.414, 0.08598, 0.914, 0.08598, 0.8789, 0.05713, 0.414, 0.08598, 0.4429, 0.1211, 0.9429, 0.1211, 0.914, 0.08598, 0.4429, 0.1211, 0.4643, 0.1612, 0.9643, 0.1612, 0.9429, 0.1211, 0.4643, 0.1612, 0.4775, 0.2047, 0.9775, 0.2047, 0.9643, 0.1612, 0.4775, 0.2047, 0.482, 0.25, 0.982, 0.25, 0.9775, 0.2047, 0.482, 0.25, 0.4775, 0.2953, 0.9775, 0.2953, 0.982, 0.25, 0.4775, 0.2953, 0.4643, 0.3388, 0.9643, 0.3388, 0.9775, 0.2953, 0.4643, 0.3388, 0.4429, 0.3789, 0.9429, 0.3789, 0.9643, 0.3388, 0.4429, 0.3789, 0.414, 0.414, 0.914, 0.414, 0.9429, 0.3789, 0.414, 0.414, 0.3789, 0.4429, 0.8789, 0.4429, 0.914, 0.414, 0.3789, 0.4429, 0.3388, 0.4643, 0.8388, 0.4643, 0.8789, 0.4429, 0.3388, 0.4643, 0.2953, 0.4775, 0.7953, 0.4775, 0.8388, 0.4643, 0.2953, 0.4775, 0.25, 0.482, 0.75, 0.482, 0.7953, 0.4775])
me_cylinder_001.update()

# ---- objects
ob_light = bpy.data.objects.new('Light', light_light)
ob_camera = bpy.data.objects.new('Camera', cam_camera)
ob_arch = bpy.data.objects.new('Arch', me_cylinder)
ob_icosphere = bpy.data.objects.new('Icosphere', me_icosphere)
ob_icosphere_001 = bpy.data.objects.new('Icosphere.001', me_icosphere_001)
ob_cylinder = bpy.data.objects.new('Cylinder', me_cylinder_001)

# ---- transforms, parenting, visibility, modifiers, constraints
ob_light.location = (4.076, 1.005, 5.904)
ob_light.rotation_euler = (0.6503, 0.05522, 1.866)
ob_light.lock_rotations_4d = False
ob_light.empty_display_type = 'ARROWS'
ob_light.color = (0.0, 0.0, 0.0, 0.0)
ob_light.lineart.crease_threshold = 0.0
ob_camera.location = (7.359, -6.926, 4.958)
ob_camera.rotation_euler = (1.109, 0.0, 0.8149)
ob_camera.lock_rotations_4d = False
ob_camera.empty_display_type = 'ARROWS'
ob_camera.color = (0.0, 0.0, 0.0, 0.0)
ob_camera.display_type = 'WIRE'
ob_camera.lineart.crease_threshold = 0.0
ob_arch.location = (0.0, 0.0, 0.0)
ob_icosphere.location = (0.0, 0.0, 0.0)
ob_icosphere_001.location = (4.303, 0.0, 0.0)
ob_icosphere_001.scale = (0.5, 0.5, 0.5)
ob_cylinder.location = (0.0, 0.0, 0.0)

# ---- collection membership
col_collection.objects.link(ob_light)
col_collection.objects.link(ob_camera)
col_collection.objects.link(ob_arch)
col_collection.objects.link(ob_icosphere)
col_collection.objects.link(ob_icosphere_001)
col_collection.objects.link(ob_cylinder)

# ---- scene / render settings (as saved in the file)
scene.camera = ob_camera
scene.frame_start = 1; scene.frame_end = 250; scene.frame_set(1)
scene.render.engine = 'BLENDER_EEVEE_NEXT'
bpy.context.view_layer.update()
